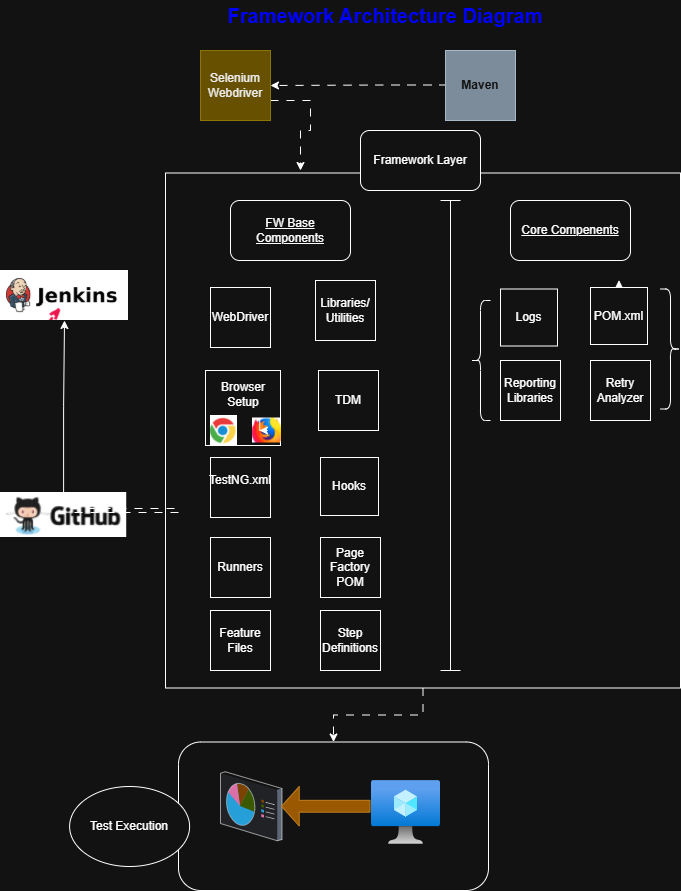

The diagram above was exported from draw.io. Its source (the exported page's mxGraphModel, read from the mxfile embedded in the PNG):
<mxGraphModel dx="1426" dy="777" grid="1" gridSize="10" guides="1" tooltips="1" connect="1" arrows="1" fold="1" page="1" pageScale="1" pageWidth="850" pageHeight="1100" math="0" shadow="0">
  <root>
    <mxCell id="0" />
    <mxCell id="1" parent="0" />
    <mxCell id="UnTMTQqYUmUJyL6z3GKZ-95" value="" style="edgeStyle=orthogonalEdgeStyle;rounded=0;orthogonalLoop=1;jettySize=auto;html=1;flowAnimation=1;" edge="1" parent="1" source="UnTMTQqYUmUJyL6z3GKZ-4" target="UnTMTQqYUmUJyL6z3GKZ-62">
      <mxGeometry relative="1" as="geometry" />
    </mxCell>
    <mxCell id="UnTMTQqYUmUJyL6z3GKZ-4" value="" style="whiteSpace=wrap;html=1;aspect=fixed;align=left;" vertex="1" parent="1">
      <mxGeometry x="205" y="192.5" width="515" height="515" as="geometry" />
    </mxCell>
    <mxCell id="UnTMTQqYUmUJyL6z3GKZ-27" style="edgeStyle=orthogonalEdgeStyle;rounded=0;orthogonalLoop=1;jettySize=auto;html=1;" edge="1" parent="1" source="UnTMTQqYUmUJyL6z3GKZ-8" target="UnTMTQqYUmUJyL6z3GKZ-4">
      <mxGeometry relative="1" as="geometry">
        <Array as="points">
          <mxPoint x="630" y="270" />
          <mxPoint x="630" y="270" />
        </Array>
      </mxGeometry>
    </mxCell>
    <mxCell id="UnTMTQqYUmUJyL6z3GKZ-8" value="POM.xml" style="whiteSpace=wrap;html=1;aspect=fixed;" vertex="1" parent="1">
      <mxGeometry x="630" y="307" width="57" height="57" as="geometry" />
    </mxCell>
    <mxCell id="UnTMTQqYUmUJyL6z3GKZ-18" value="Reporting Libraries" style="whiteSpace=wrap;html=1;aspect=fixed;" vertex="1" parent="1">
      <mxGeometry x="540" y="380" width="60" height="60" as="geometry" />
    </mxCell>
    <mxCell id="UnTMTQqYUmUJyL6z3GKZ-19" value="Logs" style="whiteSpace=wrap;html=1;aspect=fixed;" vertex="1" parent="1">
      <mxGeometry x="540" y="308.5" width="57" height="57" as="geometry" />
    </mxCell>
    <mxCell id="UnTMTQqYUmUJyL6z3GKZ-23" value="Framework Layer" style="rounded=1;whiteSpace=wrap;html=1;" vertex="1" parent="1">
      <mxGeometry x="400" y="150" width="120" height="60" as="geometry" />
    </mxCell>
    <mxCell id="UnTMTQqYUmUJyL6z3GKZ-25" value="&lt;u&gt;Core Compenents&lt;/u&gt;" style="rounded=1;whiteSpace=wrap;html=1;" vertex="1" parent="1">
      <mxGeometry x="550" y="220" width="120" height="60" as="geometry" />
    </mxCell>
    <mxCell id="UnTMTQqYUmUJyL6z3GKZ-26" value="Retry Analyzer" style="whiteSpace=wrap;html=1;aspect=fixed;" vertex="1" parent="1">
      <mxGeometry x="630" y="380" width="60" height="60" as="geometry" />
    </mxCell>
    <mxCell id="UnTMTQqYUmUJyL6z3GKZ-30" value="" style="shape=curlyBracket;whiteSpace=wrap;html=1;rounded=1;labelPosition=left;verticalLabelPosition=middle;align=right;verticalAlign=middle;" vertex="1" parent="1">
      <mxGeometry x="510" y="320" width="20" height="120" as="geometry" />
    </mxCell>
    <mxCell id="UnTMTQqYUmUJyL6z3GKZ-31" value="" style="shape=curlyBracket;whiteSpace=wrap;html=1;rounded=1;flipH=1;labelPosition=right;verticalLabelPosition=middle;align=left;verticalAlign=middle;" vertex="1" parent="1">
      <mxGeometry x="700" y="308.5" width="20" height="120" as="geometry" />
    </mxCell>
    <mxCell id="UnTMTQqYUmUJyL6z3GKZ-47" value="TestNG.xml&lt;div&gt;&lt;br&gt;&lt;/div&gt;" style="whiteSpace=wrap;html=1;aspect=fixed;" vertex="1" parent="1">
      <mxGeometry x="250" y="477" width="60" height="60" as="geometry" />
    </mxCell>
    <mxCell id="UnTMTQqYUmUJyL6z3GKZ-48" value="Hooks" style="whiteSpace=wrap;html=1;aspect=fixed;" vertex="1" parent="1">
      <mxGeometry x="360" y="477" width="58" height="58" as="geometry" />
    </mxCell>
    <mxCell id="UnTMTQqYUmUJyL6z3GKZ-49" value="&lt;div style=&quot;text-align: justify;&quot;&gt;&lt;br&gt;&lt;/div&gt;" style="whiteSpace=wrap;html=1;aspect=fixed;align=right;" vertex="1" parent="1">
      <mxGeometry x="245" y="390" width="75" height="75" as="geometry" />
    </mxCell>
    <mxCell id="UnTMTQqYUmUJyL6z3GKZ-50" value="Feature Files" style="whiteSpace=wrap;html=1;aspect=fixed;direction=south;" vertex="1" parent="1">
      <mxGeometry x="250" y="630" width="60" height="60" as="geometry" />
    </mxCell>
    <mxCell id="UnTMTQqYUmUJyL6z3GKZ-51" value="Page Factory POM" style="whiteSpace=wrap;html=1;aspect=fixed;" vertex="1" parent="1">
      <mxGeometry x="360" y="557" width="60" height="60" as="geometry" />
    </mxCell>
    <mxCell id="UnTMTQqYUmUJyL6z3GKZ-52" value="TDM" style="whiteSpace=wrap;html=1;aspect=fixed;" vertex="1" parent="1">
      <mxGeometry x="358" y="390" width="60" height="60" as="geometry" />
    </mxCell>
    <mxCell id="UnTMTQqYUmUJyL6z3GKZ-53" value="Step Definitions" style="whiteSpace=wrap;html=1;aspect=fixed;" vertex="1" parent="1">
      <mxGeometry x="360" y="630" width="60" height="60" as="geometry" />
    </mxCell>
    <mxCell id="UnTMTQqYUmUJyL6z3GKZ-55" value="Runners" style="whiteSpace=wrap;html=1;aspect=fixed;" vertex="1" parent="1">
      <mxGeometry x="250" y="557" width="60" height="60" as="geometry" />
    </mxCell>
    <mxCell id="UnTMTQqYUmUJyL6z3GKZ-56" value="" style="shape=crossbar;whiteSpace=wrap;html=1;rounded=1;direction=south;" vertex="1" parent="1">
      <mxGeometry x="480" y="220" width="20" height="470" as="geometry" />
    </mxCell>
    <mxCell id="UnTMTQqYUmUJyL6z3GKZ-62" value="" style="rounded=1;whiteSpace=wrap;html=1;" vertex="1" parent="1">
      <mxGeometry x="218" y="761.5" width="310" height="148.5" as="geometry" />
    </mxCell>
    <mxCell id="UnTMTQqYUmUJyL6z3GKZ-63" value="Test Execution" style="ellipse;whiteSpace=wrap;html=1;" vertex="1" parent="1">
      <mxGeometry x="109.11" y="806" width="120" height="80" as="geometry" />
    </mxCell>
    <mxCell id="UnTMTQqYUmUJyL6z3GKZ-64" value="" style="image;aspect=fixed;html=1;points=[];align=center;fontSize=12;image=img/lib/azure2/compute/Virtual_Machine.svg;" vertex="1" parent="1">
      <mxGeometry x="411" y="800" width="69" height="64" as="geometry" />
    </mxCell>
    <mxCell id="UnTMTQqYUmUJyL6z3GKZ-65" value="" style="verticalLabelPosition=bottom;sketch=0;aspect=fixed;html=1;verticalAlign=top;strokeColor=none;align=center;outlineConnect=0;shape=mxgraph.citrix.reporting;" vertex="1" parent="1">
      <mxGeometry x="260" y="791.25" width="61.5" height="69" as="geometry" />
    </mxCell>
    <mxCell id="UnTMTQqYUmUJyL6z3GKZ-67" value="" style="shape=image;verticalLabelPosition=bottom;labelBackgroundColor=default;verticalAlign=top;aspect=fixed;imageAspect=0;image=data:image/png,(base64 omitted: 3092 chars);" vertex="1" parent="1">
      <mxGeometry x="250" y="435" width="27" height="30" as="geometry" />
    </mxCell>
    <mxCell id="UnTMTQqYUmUJyL6z3GKZ-68" value="" style="shape=image;verticalLabelPosition=bottom;labelBackgroundColor=default;verticalAlign=top;aspect=fixed;imageAspect=0;image=data:image/png,(base64 omitted: 3016 chars);" vertex="1" parent="1">
      <mxGeometry x="292" y="437.5" width="29" height="25" as="geometry" />
    </mxCell>
    <mxCell id="UnTMTQqYUmUJyL6z3GKZ-69" style="edgeStyle=orthogonalEdgeStyle;rounded=0;orthogonalLoop=1;jettySize=auto;html=1;exitX=0.25;exitY=0;exitDx=0;exitDy=0;entryX=0.241;entryY=0.5;entryDx=0;entryDy=0;entryPerimeter=0;" edge="1" parent="1" source="UnTMTQqYUmUJyL6z3GKZ-68" target="UnTMTQqYUmUJyL6z3GKZ-68">
      <mxGeometry relative="1" as="geometry">
        <Array as="points">
          <mxPoint x="307" y="450" />
          <mxPoint x="307" y="450" />
        </Array>
      </mxGeometry>
    </mxCell>
    <mxCell id="UnTMTQqYUmUJyL6z3GKZ-101" style="edgeStyle=orthogonalEdgeStyle;rounded=0;orthogonalLoop=1;jettySize=auto;html=1;entryX=0.5;entryY=1;entryDx=0;entryDy=0;" edge="1" parent="1" source="UnTMTQqYUmUJyL6z3GKZ-70" target="UnTMTQqYUmUJyL6z3GKZ-74">
      <mxGeometry relative="1" as="geometry" />
    </mxCell>
    <mxCell id="UnTMTQqYUmUJyL6z3GKZ-70" value="" style="shape=image;verticalLabelPosition=bottom;labelBackgroundColor=default;verticalAlign=top;aspect=fixed;imageAspect=0;image=data:image/png,(base64 omitted: 6524 chars);" vertex="1" parent="1">
      <mxGeometry x="40" y="512" width="126.22" height="45" as="geometry" />
    </mxCell>
    <mxCell id="UnTMTQqYUmUJyL6z3GKZ-73" value="" style="shape=singleArrow;direction=west;whiteSpace=wrap;html=1;fillColor=#f0a30a;fontColor=#000000;strokeColor=#BD7000;" vertex="1" parent="1">
      <mxGeometry x="321" y="806" width="88.5" height="39.5" as="geometry" />
    </mxCell>
    <mxCell id="UnTMTQqYUmUJyL6z3GKZ-74" value="" style="shape=image;verticalLabelPosition=bottom;labelBackgroundColor=default;verticalAlign=top;aspect=fixed;imageAspect=0;image=data:image/png,(base64 omitted: 7440 chars);" vertex="1" parent="1">
      <mxGeometry x="40" y="290" width="128" height="50" as="geometry" />
    </mxCell>
    <mxCell id="UnTMTQqYUmUJyL6z3GKZ-80" value="Browser Setup" style="text;html=1;whiteSpace=wrap;strokeColor=none;fillColor=none;align=center;verticalAlign=middle;rounded=0;" vertex="1" parent="1">
      <mxGeometry x="252.5" y="398.5" width="60" height="30" as="geometry" />
    </mxCell>
    <mxCell id="UnTMTQqYUmUJyL6z3GKZ-87" value="" style="shape=link;html=1;rounded=0;flowAnimation=1;" edge="1" parent="1">
      <mxGeometry width="100" relative="1" as="geometry">
        <mxPoint x="110" y="530" as="sourcePoint" />
        <mxPoint x="218" y="530" as="targetPoint" />
      </mxGeometry>
    </mxCell>
    <mxCell id="UnTMTQqYUmUJyL6z3GKZ-93" value="" style="edgeStyle=orthogonalEdgeStyle;rounded=0;orthogonalLoop=1;jettySize=auto;html=1;flowAnimation=1;" edge="1" parent="1" source="UnTMTQqYUmUJyL6z3GKZ-90">
      <mxGeometry relative="1" as="geometry">
        <mxPoint x="340" y="190" as="targetPoint" />
        <Array as="points">
          <mxPoint x="295" y="120" />
          <mxPoint x="350" y="120" />
          <mxPoint x="350" y="150" />
          <mxPoint x="340" y="150" />
        </Array>
      </mxGeometry>
    </mxCell>
    <mxCell id="UnTMTQqYUmUJyL6z3GKZ-90" value="Selenium Webdriver" style="whiteSpace=wrap;html=1;aspect=fixed;fillColor=#e3c800;fontColor=#000000;strokeColor=#B09500;" vertex="1" parent="1">
      <mxGeometry x="240" y="70" width="70" height="70" as="geometry" />
    </mxCell>
    <mxCell id="UnTMTQqYUmUJyL6z3GKZ-94" style="edgeStyle=orthogonalEdgeStyle;rounded=0;orthogonalLoop=1;jettySize=auto;html=1;entryX=1;entryY=0.5;entryDx=0;entryDy=0;flowAnimation=1;" edge="1" parent="1" target="UnTMTQqYUmUJyL6z3GKZ-90">
      <mxGeometry relative="1" as="geometry">
        <mxPoint x="535" y="104.5" as="sourcePoint" />
        <mxPoint x="360" y="104.5" as="targetPoint" />
        <Array as="points" />
      </mxGeometry>
    </mxCell>
    <mxCell id="UnTMTQqYUmUJyL6z3GKZ-91" value="&lt;b&gt;Maven&lt;/b&gt;" style="whiteSpace=wrap;html=1;aspect=fixed;fillColor=#647687;fontColor=#ffffff;strokeColor=#314354;" vertex="1" parent="1">
      <mxGeometry x="485" y="70" width="70" height="70" as="geometry" />
    </mxCell>
    <mxCell id="UnTMTQqYUmUJyL6z3GKZ-98" value="&lt;b&gt;&lt;font style=&quot;font-size: 20px; color: light-dark(rgb(0, 0, 0), rgb(0, 0, 255));&quot;&gt;Fr&lt;span style=&quot;background-color: transparent;&quot;&gt;amework Architecture Diagram&lt;/span&gt;&lt;/font&gt;&lt;/b&gt;" style="text;html=1;whiteSpace=wrap;strokeColor=none;fillColor=none;align=center;verticalAlign=middle;rounded=0;fontColor=light-dark(default, #e43a3a);" vertex="1" parent="1">
      <mxGeometry x="195" y="20" width="460" height="30" as="geometry" />
    </mxCell>
    <mxCell id="UnTMTQqYUmUJyL6z3GKZ-24" value="&lt;u&gt;FW Base Components&lt;/u&gt;" style="rounded=1;whiteSpace=wrap;html=1;flipH=1;" vertex="1" parent="1">
      <mxGeometry x="270" y="220" width="120" height="60" as="geometry" />
    </mxCell>
    <mxCell id="UnTMTQqYUmUJyL6z3GKZ-45" value="WebDriver" style="whiteSpace=wrap;html=1;aspect=fixed;flipH=1;" vertex="1" parent="1">
      <mxGeometry x="250" y="307" width="60" height="60" as="geometry" />
    </mxCell>
    <mxCell id="UnTMTQqYUmUJyL6z3GKZ-54" value="Libraries/&lt;div&gt;Utilities&lt;/div&gt;" style="whiteSpace=wrap;html=1;aspect=fixed;flipH=1;" vertex="1" parent="1">
      <mxGeometry x="355" y="300" width="60" height="60" as="geometry" />
    </mxCell>
  </root>
</mxGraphModel>